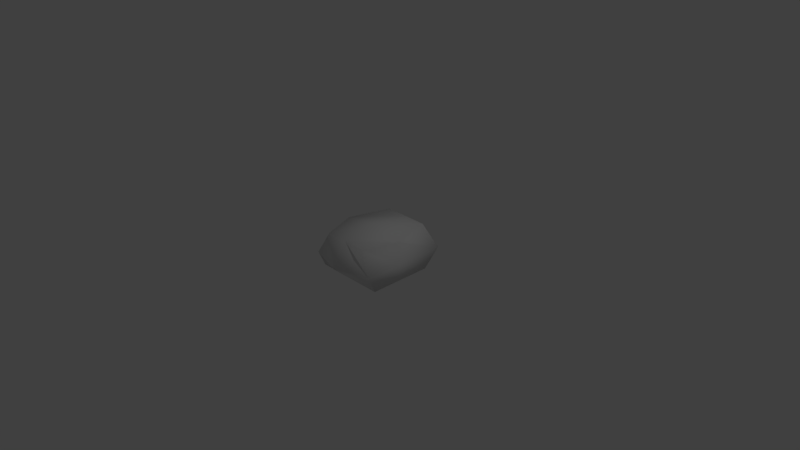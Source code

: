 # Source: piedra3.blend  (saved by Blender 2.79.0; exported with 4.5.12 LTS)
import bpy
from mathutils import Matrix  # noqa: F401  (used for matrix-valued properties, if any)

bpy.ops.wm.read_factory_settings(use_empty=True)
scene = bpy.context.scene
scene.name = 'Scene'

# ---- collections
col_collection_1 = bpy.data.collections.new('Collection 1'); scene.collection.children.link(col_collection_1)

# ---- materials (node trees are filled in below, after node groups)
mat_piedra = bpy.data.materials.new('Piedra')
mat_piedra.alpha_threshold = 0.0
mat_piedra.use_transparent_shadow = False
mat_piedra.roughness = 0.5
mat_piedra.specular_intensity = 0.0
mat_piedra.line_color = (0.0, 0.0, 0.0, 1.0)

# ---- material node trees

# ---- world
world_world = bpy.data.worlds.new('World'); scene.world = world_world
world_world.color = (0.05088, 0.05088, 0.05088)
world_world.use_sun_shadow = False
world_world.sun_shadow_jitter_overblur = 0.0
world_world.cycles.sampling_method = 'MANUAL'

# ---- cameras
cam_camera = bpy.data.cameras.new('Camera')
cam_camera.clip_end = 100.0
cam_camera.lens = 35.0
cam_camera.sensor_width = 32.0
cam_camera.sensor_height = 18.0
cam_camera.ortho_scale = 7.314
cam_camera.dof.focus_distance = 0.0
cam_camera.dof.aperture_fstop = 128.0

# ---- lights
light_lamp = bpy.data.lights.new('Lamp', 'POINT')
light_lamp.transmission_factor = 0.0
light_lamp.cutoff_distance = 30.0
light_lamp.energy = 100.0
light_lamp.shadow_buffer_clip_start = 1.001
light_lamp.shadow_soft_size = 0.1
light_lamp.shadow_maximum_resolution = 0.006
light_lamp.use_absolute_resolution = True

# ---- meshes
me_cube = bpy.data.meshes.new('Cube')
me_cube.from_pydata([(0.4795, 0.5375, -0.2261), (0.4795, -0.3363, -0.2261), (-0.4939, -0.3363, -0.2261), (-0.4939, 0.5375, -0.2261), (0.3096, 0.6562, 0.3178), (0.316, -0.3881, 0.3178), (-0.3159, -0.3881, 0.3178), (-0.3243, 0.6562, 0.3178), (0.4795, 0.09276, -0.2261), (-0.4939, 0.09276, -0.2261), (0.4795, 0.09276, 0.3178), (-0.4939, 0.09276, 0.3178), (1.788e-07, 0.5375, -0.2261), (0.0, -0.3363, -0.2261), (2.384e-07, 0.6562, 0.3178), (-5.364e-07, -0.3881, 0.3178), (-1.192e-07, 0.09276, 0.3972), (5.96e-08, 0.09276, -0.2261), (0.4795, 0.7732, 0.0), (0.4795, -0.4313, 0.0), (-0.4939, -0.4361, 0.0), (-0.4939, 0.714, 0.0), (-0.4939, 0.09276, 0.0), (0.4795, 0.09276, 0.0), (2.086e-07, 0.8281, 0.0), (-2.682e-07, -0.5925, 0.0)], [], [(17, 13, 2, 9), (16, 11, 6, 15), (23, 10, 5, 19), (25, 15, 6, 20), (22, 11, 7, 21), (24, 12, 3, 21), (20, 6, 11, 22), (18, 4, 10, 23), (14, 7, 11, 16), (12, 17, 9, 3), (0, 8, 17, 12), (4, 14, 16, 10), (18, 0, 12, 24), (19, 5, 15, 25), (10, 16, 15, 5), (8, 1, 13, 17), (1, 19, 25, 13), (4, 18, 24, 14), (0, 18, 23, 8), (2, 20, 22, 9), (14, 24, 21, 7), (9, 22, 21, 3), (13, 25, 20, 2), (8, 23, 19, 1)])
me_cube.polygons.foreach_set('use_smooth', [True] * 24)
_uv = me_cube.uv_layers.new(name='UVMap')
_uv.uv.foreach_set('vector', [0.6517, 0.6818, 0.4784, 0.6818, 0.4784, 0.4823, 0.6517, 0.4823, 0.4775, 0.428, 0.2754, 0.428, 0.3464, 0.2334, 0.474, 0.2312, 0.6894, 0.6996, 0.6894, 0.828, 0.4842, 0.828, 0.4784, 0.6827, 0.4691, 0.6094, 0.4491, 0.7607, 0.3226, 0.7439, 0.2598, 0.6094, 0.6068, 0.4815, 0.4784, 0.4815, 0.4784, 0.2437, 0.6252, 0.2312, 0.8547, 0.4823, 0.8521, 0.631, 0.6525, 0.631, 0.6525, 0.5151, 0.0004288, 0.7256, 0.01981, 0.5784, 0.2261, 0.5978, 0.2141, 0.7256, 0.2746, 0.2312, 0.2382, 0.3798, 0.0004292, 0.3798, 0.0004288, 0.2514, 0.0004288, 0.0004288, 0.1314, 0.0004288, 0.2025, 0.2273, 0.0004288, 0.2303, 0.5802, 0.1999, 0.4005, 0.1999, 0.4005, 0.0004288, 0.5802, 0.0004289, 0.4691, 0.4289, 0.4691, 0.6085, 0.2754, 0.6085, 0.2754, 0.4289, 0.2711, 0.002373, 0.3961, 0.0004288, 0.3997, 0.2303, 0.2033, 0.2303, 0.1324, 0.9207, 0.0004288, 0.9207, 0.0004288, 0.727, 0.1492, 0.7264, 0.8285, 0.2591, 0.7537, 0.3838, 0.6261, 0.3838, 0.6261, 0.2312, 0.0004288, 0.3807, 0.1968, 0.3807, 0.1932, 0.5776, 0.0656, 0.5753, 0.7544, 0.1941, 0.5811, 0.1941, 0.5811, 0.0004288, 0.7544, 0.0004288, 0.8525, 0.2236, 0.7553, 0.2048, 0.7553, 0.0004288, 0.8893, 0.0334, 0.392, 0.7678, 0.4548, 0.9074, 0.2598, 0.9074, 0.2671, 0.7616, 0.8057, 0.3847, 0.901, 0.476, 0.6261, 0.476, 0.6261, 0.3847, 0.2414, 0.8998, 0.15, 0.9401, 0.15, 0.7264, 0.2414, 0.7264, 0.8357, 0.8747, 0.6902, 0.8875, 0.6902, 0.6827, 0.8242, 0.7442, 0.6902, 0.9797, 0.6902, 0.8883, 0.9412, 0.8883, 0.8699, 0.9797, 0.6779, 0.8289, 0.6842, 0.9668, 0.4784, 0.9287, 0.4784, 0.8289, 0.4716, 0.9082, 0.4716, 0.9996, 0.2598, 0.9996, 0.2982, 0.9082])
me_cube.materials.append(mat_piedra)
me_cube.use_remesh_preserve_volume = False
me_cube.use_remesh_preserve_attributes = False
me_cube.use_mirror_vertex_groups = False
me_cube.update()

# ---- objects
ob_cube = bpy.data.objects.new('Cube', me_cube)
ob_lamp = bpy.data.objects.new('Lamp', light_lamp)
ob_camera = bpy.data.objects.new('Camera', cam_camera)

# ---- transforms, parenting, visibility, modifiers, constraints
ob_cube.location = (0.0, 0.0, 0.0)
ob_cube.lock_rotations_4d = False
ob_cube.empty_display_type = 'ARROWS'
ob_cube.lineart.crease_threshold = 0.0
ob_lamp.location = (4.076, 1.005, 5.904)
ob_lamp.rotation_euler = (0.6503, 0.05522, 1.866)
ob_lamp.lock_rotations_4d = False
ob_lamp.empty_display_type = 'ARROWS'
ob_lamp.color = (0.0, 0.0, 0.0, 0.0)
ob_lamp.lineart.crease_threshold = 0.0
ob_camera.location = (7.481, -6.508, 5.344)
ob_camera.rotation_euler = (1.109, 0.0, 0.8149)
ob_camera.lock_rotations_4d = False
ob_camera.empty_display_type = 'ARROWS'
ob_camera.color = (0.0, 0.0, 0.0, 0.0)
ob_camera.display_type = 'WIRE'
ob_camera.lineart.crease_threshold = 0.0

# ---- collection membership
col_collection_1.objects.link(ob_cube)
col_collection_1.objects.link(ob_lamp)
col_collection_1.objects.link(ob_camera)

# ---- scene / render settings (as saved in the file)
scene.camera = ob_camera
scene.frame_start = 1; scene.frame_end = 250; scene.frame_set(1)
scene.render.engine = 'BLENDER_EEVEE_NEXT'
scene.render.resolution_percentage = 50
scene.render.dither_intensity = 0.0
scene.cycles.use_denoising = False
scene.cycles.samples = 128
scene.cycles.sampling_pattern = 'TABULATED_SOBOL'
scene.cycles.use_adaptive_sampling = False
scene.cycles.use_light_tree = False
scene.cycles.blur_glossy = 0.0
scene.cycles.sample_clamp_indirect = 0.0
scene.view_settings.view_transform = 'Standard'
bpy.context.view_layer.update()
